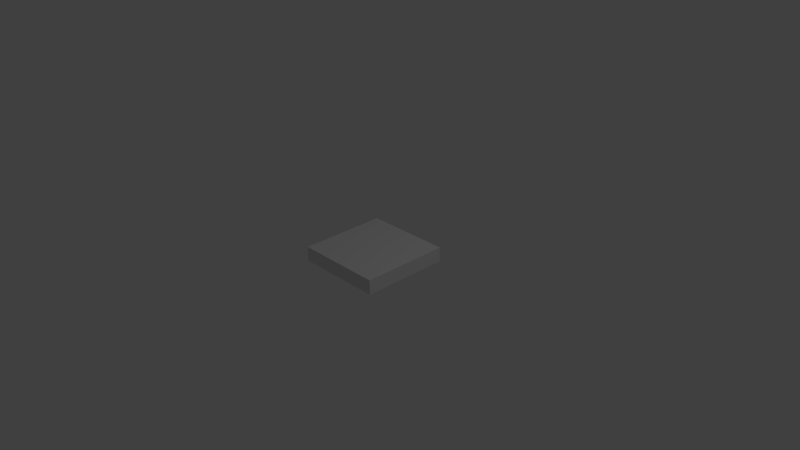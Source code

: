 # Source: Part_Floor.blend  (saved by Blender 2.63.0; exported with 4.5.12 LTS)
import bpy
from mathutils import Matrix  # noqa: F401  (used for matrix-valued properties, if any)

bpy.ops.wm.read_factory_settings(use_empty=True)
scene = bpy.context.scene
scene.name = 'Scene'

# ---- collections
col_collection_1 = bpy.data.collections.new('Collection 1'); scene.collection.children.link(col_collection_1)

# ---- world
world_world = bpy.data.worlds.new('World'); scene.world = world_world
world_world.color = (0.05088, 0.05088, 0.05088)
world_world.use_sun_shadow = False
world_world.sun_shadow_jitter_overblur = 0.0
world_world.cycles.sampling_method = 'MANUAL'
world_world.cycles.sample_map_resolution = 256

# ---- cameras
cam_camera = bpy.data.cameras.new('Camera')
cam_camera.clip_end = 100.0
cam_camera.lens = 35.0
cam_camera.sensor_width = 32.0
cam_camera.sensor_height = 18.0
cam_camera.ortho_scale = 7.314
cam_camera.dof.focus_distance = 0.0
cam_camera.dof.aperture_fstop = 128.0

# ---- lights
light_lamp = bpy.data.lights.new('Lamp', 'POINT')
light_lamp.transmission_factor = 0.0
light_lamp.cutoff_distance = 30.0
light_lamp.energy = 100.0
light_lamp.shadow_buffer_clip_start = 1.001
light_lamp.shadow_soft_size = 1.0
light_lamp.shadow_maximum_resolution = 0.006
light_lamp.use_absolute_resolution = True
light_lamp.cycles.use_multiple_importance_sampling = False

# ---- meshes
me_part_floor = bpy.data.meshes.new('Part_Floor')
me_part_floor.from_pydata([(-0.6, -0.6, -0.1), (-0.6, 0.6, -0.1), (0.6, 0.6, -0.1), (0.6, -0.6, -0.1), (-0.6, -0.6, 0.1), (-0.6, 0.6, 0.1), (0.6, 0.6, 0.1), (0.6, -0.6, 0.1)], [], [(4, 5, 1, 0), (5, 6, 2, 1), (6, 7, 3, 2), (7, 4, 0, 3), (0, 1, 2, 3), (7, 6, 5, 4)])
me_part_floor.use_remesh_preserve_volume = False
me_part_floor.use_remesh_preserve_attributes = False
me_part_floor.use_mirror_vertex_groups = False
me_part_floor.update()

# ---- objects
ob_part_floor = bpy.data.objects.new('Part_Floor', me_part_floor)
ob_lamp = bpy.data.objects.new('Lamp', light_lamp)
ob_camera = bpy.data.objects.new('Camera', cam_camera)

# ---- transforms, parenting, visibility, modifiers, constraints
ob_part_floor.location = (0.0, 0.0, 0.0)
ob_part_floor.lineart.crease_threshold = 0.0
ob_lamp.location = (4.076, 1.005, 5.904)
ob_lamp.rotation_euler = (0.6503, 0.05522, 1.866)
ob_lamp.lock_rotations_4d = False
ob_lamp.empty_display_type = 'ARROWS'
ob_lamp.color = (0.0, 0.0, 0.0, 0.0)
ob_lamp.lineart.crease_threshold = 0.0
ob_camera.location = (7.481, -6.508, 5.344)
ob_camera.rotation_euler = (1.109, 0.01082, 0.8149)
ob_camera.lock_rotations_4d = False
ob_camera.empty_display_type = 'ARROWS'
ob_camera.color = (0.0, 0.0, 0.0, 0.0)
ob_camera.display_type = 'WIRE'
ob_camera.lineart.crease_threshold = 0.0

# ---- collection membership
col_collection_1.objects.link(ob_part_floor)
col_collection_1.objects.link(ob_lamp)
col_collection_1.objects.link(ob_camera)

# ---- scene / render settings (as saved in the file)
scene.camera = ob_camera
scene.frame_start = 1; scene.frame_end = 250; scene.frame_set(1)
scene.render.engine = 'BLENDER_EEVEE_NEXT'
scene.render.image_settings.color_mode = 'RGB'
scene.render.image_settings.compression = 90
scene.render.resolution_percentage = 50
scene.render.dither_intensity = 0.0
scene.render.bake_margin = 2
scene.render.bake_bias = 0.0
scene.cycles.use_denoising = False
scene.cycles.samples = 10
scene.cycles.sampling_pattern = 'TABULATED_SOBOL'
scene.cycles.light_sampling_threshold = 0.0
scene.cycles.use_adaptive_sampling = False
scene.cycles.use_light_tree = False
scene.cycles.blur_glossy = 0.0
scene.cycles.volume_bounces = 1
scene.cycles.pixel_filter_type = 'GAUSSIAN'
scene.cycles.sample_clamp_indirect = 0.0
scene.view_settings.view_transform = 'Standard'
bpy.context.view_layer.update()
